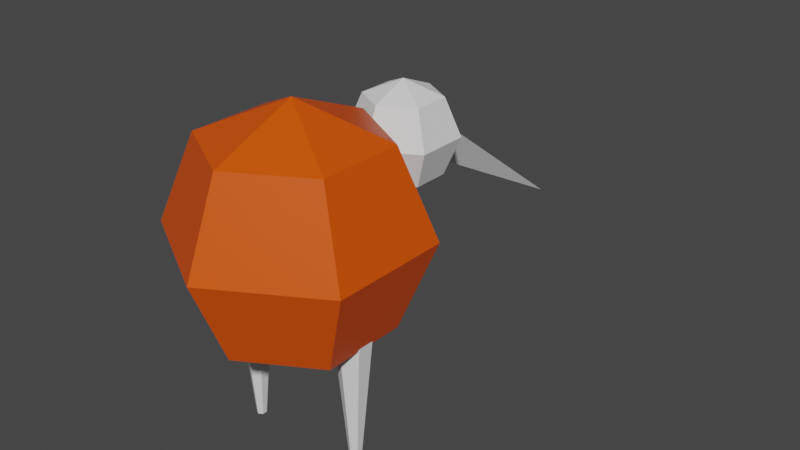 # Source: kiwi.blend  (saved by Blender 2.92.15; exported with 4.5.12 LTS)
import bpy
from mathutils import Matrix  # noqa: F401  (used for matrix-valued properties, if any)

bpy.ops.wm.read_factory_settings(use_empty=True)
scene = bpy.context.scene
scene.name = 'Scene'

# ---- collections
col_collection = bpy.data.collections.new('Collection'); scene.collection.children.link(col_collection)

# ---- materials (node trees are filled in below, after node groups)
mat_material = bpy.data.materials.new('Material')
mat_material.alpha_threshold = 0.0
mat_material.use_transparent_shadow = False
mat_material.line_color = (0.0, 0.0, 0.0, 1.0)

# ---- material node trees
mat_material.use_nodes = True; mat_material.node_tree.nodes.clear()
_N = mat_material.node_tree.nodes; _L = mat_material.node_tree.links
n0 = _N.new('ShaderNodeOutputMaterial'); n0.name = 'Material Output'; n0.location = (300, 300)
n1 = _N.new('ShaderNodeBsdfPrincipled'); n1.name = 'Principled BSDF'; n1.location = (10, 300)
n1.distribution = 'GGX'
n1.subsurface_method = 'BURLEY'
n1.inputs[0].default_value = (0.8, 0.08296, 0.0, 1.0)
n1.inputs[2].default_value = 0.4
n1.inputs[3].default_value = 1.45
n1.inputs[27].default_value = (0.0, 0.0, 0.0, 1.0)
n1.inputs[28].default_value = 1.0
_L.new(n1.outputs[0], n0.inputs[0])
n0.is_active_output = True

# ---- world
world_world = bpy.data.worlds.new('World'); scene.world = world_world
world_world.use_nodes = True; world_world.node_tree.nodes.clear()
_N = world_world.node_tree.nodes; _L = world_world.node_tree.links
n0 = _N.new('ShaderNodeOutputWorld'); n0.name = 'World Output'; n0.location = (300, 300)
n1 = _N.new('ShaderNodeBackground'); n1.name = 'Background'; n1.location = (10, 300)
n1.inputs[0].default_value = (0.05088, 0.05088, 0.05088, 1.0)
_L.new(n1.outputs[0], n0.inputs[0])
n0.is_active_output = True
world_world.color = (0.05088, 0.05088, 0.05088)
world_world.use_sun_shadow = False
world_world.sun_shadow_jitter_overblur = 0.0

# ---- meshes
me_sphere_001 = bpy.data.meshes.new('Sphere.001')
me_sphere_001.from_pydata([(0.0, 0.3677, 0.3677), (0.0, 0.52, -2.273e-08), (0.0, 0.3677, -0.3677), (0.3184, 0.1838, 0.3677), (0.4503, 0.26, -2.273e-08), (0.3184, 0.1838, -0.3677), (0.3184, -0.1838, 0.3677), (0.4503, -0.26, -2.273e-08), (0.3184, -0.1838, -0.3677), (-6.494e-08, -0.3677, 0.3677), (-1.096e-07, -0.52, -2.273e-08), (-6.494e-08, -0.3677, -0.3677), (0.0, -4.546e-08, -0.52), (-3.937e-08, -6.819e-08, 0.52), (-0.3184, -0.1838, 0.3677), (-0.4503, -0.26, -2.273e-08), (-0.3184, -0.1838, -0.3677), (-0.3184, 0.1838, 0.3677), (-0.4503, 0.26, -2.273e-08), (-0.3184, 0.1838, -0.3677)], [], [(2, 1, 4, 5), (0, 13, 3), (12, 2, 5), (1, 0, 3, 4), (3, 13, 6), (12, 5, 8), (4, 3, 6, 7), (5, 4, 7, 8), (8, 7, 10, 11), (6, 13, 9), (12, 8, 11), (7, 6, 9, 10), (11, 10, 15, 16), (9, 13, 14), (12, 11, 16), (10, 9, 14, 15), (16, 15, 18, 19), (14, 13, 17), (12, 16, 19), (15, 14, 17, 18), (19, 18, 1, 2), (17, 13, 0), (12, 19, 2), (18, 17, 0, 1)])
_uv = me_sphere_001.uv_layers.new(name='UVMap')
_uv.uv.foreach_set('vector', [0.6667, 0.25, 0.6667, 0.5, 0.5, 0.5, 0.5, 0.25, 0.6667, 0.75, 0.5833, 1.0, 0.5, 0.75, 0.5833, 0.0, 0.6667, 0.25, 0.5, 0.25, 0.6667, 0.5, 0.6667, 0.75, 0.5, 0.75, 0.5, 0.5, 0.5, 0.75, 0.4167, 1.0, 0.3333, 0.75, 0.4167, 0.0, 0.5, 0.25, 0.3333, 0.25, 0.5, 0.5, 0.5, 0.75, 0.3333, 0.75, 0.3333, 0.5, 0.5, 0.25, 0.5, 0.5, 0.3333, 0.5, 0.3333, 0.25, 0.3333, 0.25, 0.3333, 0.5, 0.1667, 0.5, 0.1667, 0.25, 0.3333, 0.75, 0.25, 1.0, 0.1667, 0.75, 0.25, 0.0, 0.3333, 0.25, 0.1667, 0.25, 0.3333, 0.5, 0.3333, 0.75, 0.1667, 0.75, 0.1667, 0.5, 0.1667, 0.25, 0.1667, 0.5, 0.0, 0.5, 0.0, 0.25, 0.1667, 0.75, 0.08333, 1.0, 0.0, 0.75, 0.08333, 0.0, 0.1667, 0.25, 0.0, 0.25, 0.1667, 0.5, 0.1667, 0.75, 0.0, 0.75, 0.0, 0.5, 1.0, 0.25, 1.0, 0.5, 0.8333, 0.5, 0.8333, 0.25, 1.0, 0.75, 0.9167, 1.0, 0.8333, 0.75, 0.9167, 0.0, 1.0, 0.25, 0.8333, 0.25, 1.0, 0.5, 1.0, 0.75, 0.8333, 0.75, 0.8333, 0.5, 0.8333, 0.25, 0.8333, 0.5, 0.6667, 0.5, 0.6667, 0.25, 0.8333, 0.75, 0.75, 1.0, 0.6667, 0.75, 0.75, 0.0, 0.8333, 0.25, 0.6667, 0.25, 0.8333, 0.5, 0.8333, 0.75, 0.6667, 0.75, 0.6667, 0.5])
me_sphere_001.use_remesh_fix_poles = True
me_sphere_001.use_remesh_preserve_attributes = False
me_sphere_001.use_mirror_vertex_groups = False
me_sphere_001.update()
me_sphere_002 = bpy.data.meshes.new('Sphere.002')
me_sphere_002.from_pydata([(0.0, 0.8344, 0.8344), (0.0, 1.18, -5.158e-08), (0.0, 0.8344, -0.8344), (0.7226, 0.4172, 0.8344), (1.022, 0.59, -5.158e-08), (0.7226, 0.4172, -0.8344), (0.7226, -0.4172, 0.8344), (1.022, -0.59, -5.158e-08), (0.7226, -0.4172, -0.8344), (-1.789e-07, -0.8344, 0.8344), (-2.087e-07, -1.18, -5.158e-08), (-1.789e-07, -0.8344, -0.8344), (0.0, -1.032e-07, -1.18), (-8.934e-08, -1.547e-07, 1.18), (-0.7226, -0.4172, 0.8344), (-1.022, -0.59, -5.158e-08), (-0.7226, -0.4172, -0.8344), (-0.7226, 0.4172, 0.8344), (-1.022, 0.59, -5.158e-08), (-0.7226, 0.4172, -0.8344)], [], [(1, 0, 3, 4), (2, 1, 4, 5), (0, 13, 3), (12, 2, 5), (5, 4, 7, 8), (3, 13, 6), (12, 5, 8), (4, 3, 6, 7), (8, 7, 10, 11), (6, 13, 9), (12, 8, 11), (7, 6, 9, 10), (10, 9, 14, 15), (11, 10, 15, 16), (9, 13, 14), (12, 11, 16), (12, 16, 19), (15, 14, 17, 18), (16, 15, 18, 19), (14, 13, 17), (12, 19, 2), (18, 17, 0, 1), (19, 18, 1, 2), (17, 13, 0)])
_uv = me_sphere_002.uv_layers.new(name='UVMap')
_uv.uv.foreach_set('vector', [0.6667, 0.5, 0.6667, 0.75, 0.5, 0.75, 0.5, 0.5, 0.6667, 0.25, 0.6667, 0.5, 0.5, 0.5, 0.5, 0.25, 0.6667, 0.75, 0.5833, 1.0, 0.5, 0.75, 0.5833, 0.0, 0.6667, 0.25, 0.5, 0.25, 0.5, 0.25, 0.5, 0.5, 0.3333, 0.5, 0.3333, 0.25, 0.5, 0.75, 0.4167, 1.0, 0.3333, 0.75, 0.4167, 0.0, 0.5, 0.25, 0.3333, 0.25, 0.5, 0.5, 0.5, 0.75, 0.3333, 0.75, 0.3333, 0.5, 0.3333, 0.25, 0.3333, 0.5, 0.1667, 0.5, 0.1667, 0.25, 0.3333, 0.75, 0.25, 1.0, 0.1667, 0.75, 0.25, 0.0, 0.3333, 0.25, 0.1667, 0.25, 0.3333, 0.5, 0.3333, 0.75, 0.1667, 0.75, 0.1667, 0.5, 0.1667, 0.5, 0.1667, 0.75, 0.0, 0.75, 0.0, 0.5, 0.1667, 0.25, 0.1667, 0.5, 0.0, 0.5, 0.0, 0.25, 0.1667, 0.75, 0.08333, 1.0, 0.0, 0.75, 0.08333, 0.0, 0.1667, 0.25, 0.0, 0.25, 0.9167, 0.0, 1.0, 0.25, 0.8333, 0.25, 1.0, 0.5, 1.0, 0.75, 0.8333, 0.75, 0.8333, 0.5, 1.0, 0.25, 1.0, 0.5, 0.8333, 0.5, 0.8333, 0.25, 1.0, 0.75, 0.9167, 1.0, 0.8333, 0.75, 0.75, 0.0, 0.8333, 0.25, 0.6667, 0.25, 0.8333, 0.5, 0.8333, 0.75, 0.6667, 0.75, 0.6667, 0.5, 0.8333, 0.25, 0.8333, 0.5, 0.6667, 0.5, 0.6667, 0.25, 0.8333, 0.75, 0.75, 1.0, 0.6667, 0.75])
me_sphere_002.materials.append(mat_material)
me_sphere_002.use_remesh_fix_poles = True
me_sphere_002.use_remesh_preserve_attributes = False
me_sphere_002.use_mirror_vertex_groups = False
me_sphere_002.update()
me_cone = bpy.data.meshes.new('Cone')
me_cone.from_pydata([(1.035e-09, 0.24, -1.39), (0.2078, -0.12, -1.39), (-0.2078, -0.12, -1.39), (-9.411e-10, -4.143e-08, 1.39)], [], [(0, 3, 1), (0, 1, 2), (1, 3, 2), (2, 3, 0)])
_uv = me_cone.uv_layers.new(name='UVMap')
_uv.uv.foreach_set('vector', [0.25, 0.49, 0.25, 0.25, 0.4578, 0.13, 0.75, 0.49, 0.9578, 0.13, 0.5422, 0.13, 0.4578, 0.13, 0.25, 0.25, 0.04215, 0.13, 0.04215, 0.13, 0.25, 0.25, 0.25, 0.49])
me_cone.use_remesh_fix_poles = True
me_cone.use_remesh_preserve_attributes = False
me_cone.use_mirror_vertex_groups = False
me_cone.update()
me_cylinder = bpy.data.meshes.new('Cylinder')
me_cylinder.from_pydata([(-1.559e-08, 0.0477, -0.645), (1.941e-08, 0.1651, 0.645), (0.04131, 0.02385, -0.645), (0.143, 0.08256, 0.645), (0.04131, -0.02385, -0.645), (0.143, -0.08256, 0.645), (-1.976e-08, -0.0477, -0.645), (4.973e-09, -0.1651, 0.645), (-0.04131, -0.02385, -0.645), (-0.143, -0.08256, 0.645), (-0.04131, 0.02385, -0.645), (-0.143, 0.08256, 0.645)], [], [(0, 1, 3, 2), (2, 3, 5, 4), (4, 5, 7, 6), (6, 7, 9, 8), (3, 1, 11, 9, 7, 5), (8, 9, 11, 10), (10, 11, 1, 0), (0, 2, 4, 6, 8, 10)])
_uv = me_cylinder.uv_layers.new(name='UVMap')
_uv.uv.foreach_set('vector', [1.0, 0.5, 1.0, 1.0, 0.8333, 1.0, 0.8333, 0.5, 0.8333, 0.5, 0.8333, 1.0, 0.6667, 1.0, 0.6667, 0.5, 0.6667, 0.5, 0.6667, 1.0, 0.5, 1.0, 0.5, 0.5, 0.5, 0.5, 0.5, 1.0, 0.3333, 1.0, 0.3333, 0.5, 0.4578, 0.37, 0.25, 0.49, 0.04215, 0.37, 0.04215, 0.13, 0.25, 0.01, 0.4578, 0.13, 0.3333, 0.5, 0.3333, 1.0, 0.1667, 1.0, 0.1667, 0.5, 0.1667, 0.5, 0.1667, 1.0, -8.941e-08, 1.0, -8.941e-08, 0.5, 0.75, 0.49, 0.9578, 0.37, 0.9578, 0.13, 0.75, 0.01, 0.5422, 0.13, 0.5422, 0.37])
me_cylinder.use_remesh_fix_poles = True
me_cylinder.use_remesh_preserve_attributes = False
me_cylinder.use_mirror_vertex_groups = False
me_cylinder.update()
me_cylinder_001 = bpy.data.meshes.new('Cylinder.001')
me_cylinder_001.from_pydata([(-1.559e-08, 0.0477, -0.645), (1.941e-08, 0.1651, 0.645), (0.04131, 0.02385, -0.645), (0.143, 0.08256, 0.645), (0.04131, -0.02385, -0.645), (0.143, -0.08256, 0.645), (-1.976e-08, -0.0477, -0.645), (4.973e-09, -0.1651, 0.645), (-0.04131, -0.02385, -0.645), (-0.143, -0.08256, 0.645), (-0.04131, 0.02385, -0.645), (-0.143, 0.08256, 0.645)], [], [(0, 1, 3, 2), (2, 3, 5, 4), (4, 5, 7, 6), (6, 7, 9, 8), (3, 1, 11, 9, 7, 5), (8, 9, 11, 10), (10, 11, 1, 0), (0, 2, 4, 6, 8, 10)])
_uv = me_cylinder_001.uv_layers.new(name='UVMap')
_uv.uv.foreach_set('vector', [1.0, 0.5, 1.0, 1.0, 0.8333, 1.0, 0.8333, 0.5, 0.8333, 0.5, 0.8333, 1.0, 0.6667, 1.0, 0.6667, 0.5, 0.6667, 0.5, 0.6667, 1.0, 0.5, 1.0, 0.5, 0.5, 0.5, 0.5, 0.5, 1.0, 0.3333, 1.0, 0.3333, 0.5, 0.4578, 0.37, 0.25, 0.49, 0.04215, 0.37, 0.04215, 0.13, 0.25, 0.01, 0.4578, 0.13, 0.3333, 0.5, 0.3333, 1.0, 0.1667, 1.0, 0.1667, 0.5, 0.1667, 0.5, 0.1667, 1.0, -8.941e-08, 1.0, -8.941e-08, 0.5, 0.75, 0.49, 0.9578, 0.37, 0.9578, 0.13, 0.75, 0.01, 0.5422, 0.13, 0.5422, 0.37])
me_cylinder_001.use_remesh_fix_poles = True
me_cylinder_001.use_remesh_preserve_attributes = False
me_cylinder_001.use_mirror_vertex_groups = False
me_cylinder_001.update()

# ---- objects
ob_head = bpy.data.objects.new('Head', me_sphere_001)
ob_body = bpy.data.objects.new('Body', me_sphere_002)
ob_beak = bpy.data.objects.new('Beak', me_cone)
ob_left_leg = bpy.data.objects.new('Left Leg', me_cylinder)
ob_right_leg = bpy.data.objects.new('Right Leg', me_cylinder_001)

# ---- transforms, parenting, visibility, modifiers, constraints
ob_head.location = (0.0, 1.0, 0.44)
ob_head.lineart.crease_threshold = 0.0
ob_body.location = (0.0, -0.36, 0.0)
ob_body.lineart.crease_threshold = 0.0
ob_beak.location = (0.0, 2.22, -0.22)
ob_beak.rotation_euler = (-2.149, 0.0, 0.01396)
ob_beak.lineart.crease_threshold = 0.0
ob_left_leg.location = (-0.59, -0.36, -1.45)
ob_left_leg.lineart.crease_threshold = 0.0
ob_right_leg.location = (0.59, -0.36, -1.45)
ob_right_leg.lineart.crease_threshold = 0.0

# ---- collection membership
col_collection.objects.link(ob_head)
col_collection.objects.link(ob_body)
col_collection.objects.link(ob_beak)
col_collection.objects.link(ob_left_leg)
col_collection.objects.link(ob_right_leg)

# ---- scene / render settings (as saved in the file)
scene.frame_start = 1; scene.frame_end = 250; scene.frame_set(1)
scene.render.engine = 'BLENDER_EEVEE_NEXT'
scene.cycles.use_denoising = False
scene.cycles.samples = 128
scene.cycles.sampling_pattern = 'TABULATED_SOBOL'
scene.cycles.use_adaptive_sampling = False
scene.cycles.use_light_tree = False
scene.view_settings.view_transform = 'Filmic'
bpy.context.view_layer.update()

# ---- added for rendering (the .blend has no active camera and no usable light): camera, sun
cam_auto = bpy.data.cameras.new('AutoCamera')
cam_auto.lens = 50.0
cam_auto.sensor_width = 36.0
cam_auto.clip_end = 1000.0
ob_auto_camera = bpy.data.objects.new('AutoCamera', cam_auto)
scene.collection.objects.link(ob_auto_camera)
ob_auto_camera.location = (5.83921, -6.05068, 4.21387)
ob_auto_camera.rotation_euler = (1.09748, -7.21219e-08, 0.694738)
scene.camera = ob_auto_camera
light_auto_sun = bpy.data.lights.new('AutoSun', 'SUN')
light_auto_sun.energy = 3.0
light_auto_sun.angle = 0.0523599
ob_auto_sun = bpy.data.objects.new('AutoSun', light_auto_sun)
scene.collection.objects.link(ob_auto_sun)
ob_auto_sun.rotation_euler = (0.872665, 0.174533, 0.523599)
bpy.context.view_layer.update()
